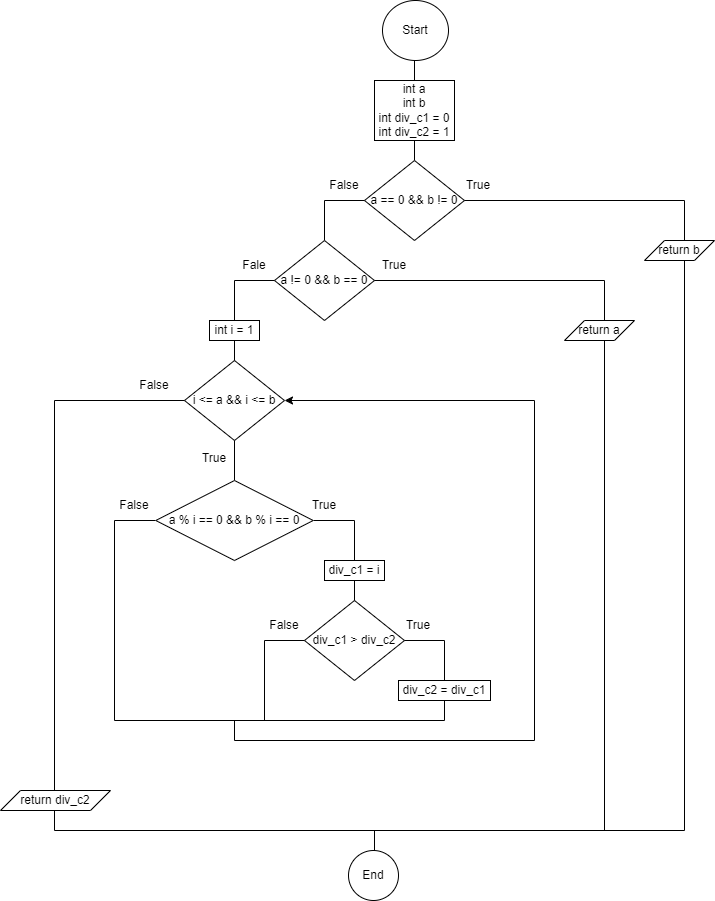

The diagram above was exported from draw.io. Its source (the exported page's mxGraphModel, read from the mxfile embedded in the PNG):
<mxGraphModel dx="2577" dy="928" grid="1" gridSize="10" guides="1" tooltips="1" connect="1" arrows="1" fold="1" page="1" pageScale="1" pageWidth="827" pageHeight="1169" math="0" shadow="0">
  <root>
    <mxCell id="0" />
    <mxCell id="1" parent="0" />
    <mxCell id="nWZA6kNBa1AOAMGAlmCq-1" value="Start" style="ellipse;whiteSpace=wrap;html=1;" vertex="1" parent="1">
      <mxGeometry x="368" y="10" width="66" height="60" as="geometry" />
    </mxCell>
    <mxCell id="nWZA6kNBa1AOAMGAlmCq-2" value="" style="endArrow=none;html=1;rounded=0;" edge="1" parent="1">
      <mxGeometry width="50" height="50" relative="1" as="geometry">
        <mxPoint x="400" y="90" as="sourcePoint" />
        <mxPoint x="400" y="70" as="targetPoint" />
      </mxGeometry>
    </mxCell>
    <mxCell id="nWZA6kNBa1AOAMGAlmCq-3" value="int a&lt;div&gt;int b&lt;/div&gt;&lt;div&gt;int div_c1 = 0&lt;/div&gt;&lt;div&gt;int div_c2 = 1&lt;/div&gt;" style="rounded=0;whiteSpace=wrap;html=1;" vertex="1" parent="1">
      <mxGeometry x="360" y="90" width="80" height="60" as="geometry" />
    </mxCell>
    <mxCell id="nWZA6kNBa1AOAMGAlmCq-4" value="" style="endArrow=none;html=1;rounded=0;" edge="1" parent="1">
      <mxGeometry width="50" height="50" relative="1" as="geometry">
        <mxPoint x="400" y="170" as="sourcePoint" />
        <mxPoint x="400" y="150" as="targetPoint" />
      </mxGeometry>
    </mxCell>
    <mxCell id="nWZA6kNBa1AOAMGAlmCq-5" value="a == 0 &amp;amp;&amp;amp; b != 0" style="rhombus;whiteSpace=wrap;html=1;" vertex="1" parent="1">
      <mxGeometry x="350" y="170" width="100" height="80" as="geometry" />
    </mxCell>
    <mxCell id="nWZA6kNBa1AOAMGAlmCq-7" value="" style="endArrow=none;html=1;rounded=0;" edge="1" parent="1">
      <mxGeometry width="50" height="50" relative="1" as="geometry">
        <mxPoint x="670" y="210" as="sourcePoint" />
        <mxPoint x="450" y="210" as="targetPoint" />
      </mxGeometry>
    </mxCell>
    <mxCell id="nWZA6kNBa1AOAMGAlmCq-8" value="" style="endArrow=none;html=1;rounded=0;" edge="1" parent="1">
      <mxGeometry width="50" height="50" relative="1" as="geometry">
        <mxPoint x="670" y="250" as="sourcePoint" />
        <mxPoint x="670" y="210" as="targetPoint" />
      </mxGeometry>
    </mxCell>
    <mxCell id="nWZA6kNBa1AOAMGAlmCq-9" value="return b" style="shape=parallelogram;perimeter=parallelogramPerimeter;whiteSpace=wrap;html=1;fixedSize=1;" vertex="1" parent="1">
      <mxGeometry x="630" y="250" width="70" height="20" as="geometry" />
    </mxCell>
    <mxCell id="nWZA6kNBa1AOAMGAlmCq-10" value="" style="endArrow=none;html=1;rounded=0;" edge="1" parent="1">
      <mxGeometry width="50" height="50" relative="1" as="geometry">
        <mxPoint x="310" y="210" as="sourcePoint" />
        <mxPoint x="350" y="210" as="targetPoint" />
      </mxGeometry>
    </mxCell>
    <mxCell id="nWZA6kNBa1AOAMGAlmCq-11" value="" style="endArrow=none;html=1;rounded=0;" edge="1" parent="1">
      <mxGeometry width="50" height="50" relative="1" as="geometry">
        <mxPoint x="310" y="250" as="sourcePoint" />
        <mxPoint x="310" y="210" as="targetPoint" />
      </mxGeometry>
    </mxCell>
    <mxCell id="nWZA6kNBa1AOAMGAlmCq-12" value="a != 0 &amp;amp;&amp;amp; b == 0" style="rhombus;whiteSpace=wrap;html=1;" vertex="1" parent="1">
      <mxGeometry x="260" y="250" width="100" height="80" as="geometry" />
    </mxCell>
    <mxCell id="nWZA6kNBa1AOAMGAlmCq-13" value="" style="endArrow=none;html=1;rounded=0;" edge="1" parent="1">
      <mxGeometry width="50" height="50" relative="1" as="geometry">
        <mxPoint x="590" y="290" as="sourcePoint" />
        <mxPoint x="360" y="290" as="targetPoint" />
      </mxGeometry>
    </mxCell>
    <mxCell id="nWZA6kNBa1AOAMGAlmCq-14" value="" style="endArrow=none;html=1;rounded=0;" edge="1" parent="1">
      <mxGeometry width="50" height="50" relative="1" as="geometry">
        <mxPoint x="590" y="330" as="sourcePoint" />
        <mxPoint x="590" y="290" as="targetPoint" />
      </mxGeometry>
    </mxCell>
    <mxCell id="nWZA6kNBa1AOAMGAlmCq-15" value="return a" style="shape=parallelogram;perimeter=parallelogramPerimeter;whiteSpace=wrap;html=1;fixedSize=1;" vertex="1" parent="1">
      <mxGeometry x="550" y="330" width="70" height="20" as="geometry" />
    </mxCell>
    <mxCell id="nWZA6kNBa1AOAMGAlmCq-16" value="True" style="text;html=1;align=center;verticalAlign=middle;whiteSpace=wrap;rounded=0;" vertex="1" parent="1">
      <mxGeometry x="434" y="180" width="60" height="30" as="geometry" />
    </mxCell>
    <mxCell id="nWZA6kNBa1AOAMGAlmCq-17" value="False" style="text;html=1;align=center;verticalAlign=middle;whiteSpace=wrap;rounded=0;" vertex="1" parent="1">
      <mxGeometry x="300" y="180" width="60" height="30" as="geometry" />
    </mxCell>
    <mxCell id="nWZA6kNBa1AOAMGAlmCq-18" value="True" style="text;html=1;align=center;verticalAlign=middle;whiteSpace=wrap;rounded=0;" vertex="1" parent="1">
      <mxGeometry x="350" y="260" width="60" height="30" as="geometry" />
    </mxCell>
    <mxCell id="nWZA6kNBa1AOAMGAlmCq-19" value="" style="endArrow=none;html=1;rounded=0;" edge="1" parent="1">
      <mxGeometry width="50" height="50" relative="1" as="geometry">
        <mxPoint x="220" y="290" as="sourcePoint" />
        <mxPoint x="260" y="290" as="targetPoint" />
      </mxGeometry>
    </mxCell>
    <mxCell id="nWZA6kNBa1AOAMGAlmCq-20" value="Fale" style="text;html=1;align=center;verticalAlign=middle;whiteSpace=wrap;rounded=0;" vertex="1" parent="1">
      <mxGeometry x="210" y="260" width="60" height="30" as="geometry" />
    </mxCell>
    <mxCell id="nWZA6kNBa1AOAMGAlmCq-21" value="" style="endArrow=none;html=1;rounded=0;" edge="1" parent="1">
      <mxGeometry width="50" height="50" relative="1" as="geometry">
        <mxPoint x="220" y="330" as="sourcePoint" />
        <mxPoint x="220" y="290" as="targetPoint" />
      </mxGeometry>
    </mxCell>
    <mxCell id="nWZA6kNBa1AOAMGAlmCq-22" value="int i = 1" style="rounded=0;whiteSpace=wrap;html=1;" vertex="1" parent="1">
      <mxGeometry x="195" y="330" width="50" height="20" as="geometry" />
    </mxCell>
    <mxCell id="nWZA6kNBa1AOAMGAlmCq-23" value="" style="endArrow=none;html=1;rounded=0;" edge="1" parent="1">
      <mxGeometry width="50" height="50" relative="1" as="geometry">
        <mxPoint x="220" y="370" as="sourcePoint" />
        <mxPoint x="220" y="350" as="targetPoint" />
      </mxGeometry>
    </mxCell>
    <mxCell id="nWZA6kNBa1AOAMGAlmCq-24" value="i &amp;lt;= a &amp;amp;&amp;amp; i &amp;lt;= b" style="rhombus;whiteSpace=wrap;html=1;" vertex="1" parent="1">
      <mxGeometry x="170" y="370" width="100" height="80" as="geometry" />
    </mxCell>
    <mxCell id="nWZA6kNBa1AOAMGAlmCq-25" value="" style="endArrow=none;html=1;rounded=0;" edge="1" parent="1">
      <mxGeometry width="50" height="50" relative="1" as="geometry">
        <mxPoint x="220" y="490" as="sourcePoint" />
        <mxPoint x="220" y="450" as="targetPoint" />
      </mxGeometry>
    </mxCell>
    <mxCell id="nWZA6kNBa1AOAMGAlmCq-26" value="True" style="text;html=1;align=center;verticalAlign=middle;whiteSpace=wrap;rounded=0;" vertex="1" parent="1">
      <mxGeometry x="170" y="453" width="60" height="30" as="geometry" />
    </mxCell>
    <mxCell id="nWZA6kNBa1AOAMGAlmCq-27" value="" style="endArrow=none;html=1;rounded=0;" edge="1" parent="1">
      <mxGeometry width="50" height="50" relative="1" as="geometry">
        <mxPoint x="40" y="410" as="sourcePoint" />
        <mxPoint x="170" y="410" as="targetPoint" />
      </mxGeometry>
    </mxCell>
    <mxCell id="nWZA6kNBa1AOAMGAlmCq-28" value="False" style="text;html=1;align=center;verticalAlign=middle;whiteSpace=wrap;rounded=0;" vertex="1" parent="1">
      <mxGeometry x="110" y="380" width="60" height="30" as="geometry" />
    </mxCell>
    <mxCell id="nWZA6kNBa1AOAMGAlmCq-29" value="" style="endArrow=classic;html=1;rounded=0;" edge="1" parent="1">
      <mxGeometry width="50" height="50" relative="1" as="geometry">
        <mxPoint x="520" y="410" as="sourcePoint" />
        <mxPoint x="270" y="410" as="targetPoint" />
      </mxGeometry>
    </mxCell>
    <mxCell id="nWZA6kNBa1AOAMGAlmCq-30" value="&lt;br&gt;&lt;div style=&quot;font-weight: normal; line-height: 19px; white-space: pre;&quot;&gt;&lt;div style=&quot;&quot;&gt;&lt;font style=&quot;font-size: 12px;&quot; face=&quot;Helvetica&quot;&gt;a % i == 0 &amp;amp;&amp;amp; b % i == 0&lt;/font&gt;&lt;/div&gt;&lt;/div&gt;&lt;br style=&quot;&quot;&gt;" style="rhombus;whiteSpace=wrap;html=1;" vertex="1" parent="1">
      <mxGeometry x="141.25" y="490" width="157.5" height="80" as="geometry" />
    </mxCell>
    <mxCell id="nWZA6kNBa1AOAMGAlmCq-31" value="" style="endArrow=none;html=1;rounded=0;" edge="1" parent="1">
      <mxGeometry width="50" height="50" relative="1" as="geometry">
        <mxPoint x="340" y="530" as="sourcePoint" />
        <mxPoint x="299" y="530" as="targetPoint" />
      </mxGeometry>
    </mxCell>
    <mxCell id="nWZA6kNBa1AOAMGAlmCq-32" value="" style="endArrow=none;html=1;rounded=0;" edge="1" parent="1">
      <mxGeometry width="50" height="50" relative="1" as="geometry">
        <mxPoint x="340" y="570" as="sourcePoint" />
        <mxPoint x="340" y="530" as="targetPoint" />
      </mxGeometry>
    </mxCell>
    <mxCell id="nWZA6kNBa1AOAMGAlmCq-33" value="div_c1 = i" style="rounded=0;whiteSpace=wrap;html=1;" vertex="1" parent="1">
      <mxGeometry x="310" y="570" width="60" height="20" as="geometry" />
    </mxCell>
    <mxCell id="nWZA6kNBa1AOAMGAlmCq-34" value="" style="endArrow=none;html=1;rounded=0;" edge="1" parent="1">
      <mxGeometry width="50" height="50" relative="1" as="geometry">
        <mxPoint x="340" y="610" as="sourcePoint" />
        <mxPoint x="340" y="590" as="targetPoint" />
      </mxGeometry>
    </mxCell>
    <mxCell id="nWZA6kNBa1AOAMGAlmCq-35" value="div_c1 &amp;gt; div_c2" style="rhombus;whiteSpace=wrap;html=1;" vertex="1" parent="1">
      <mxGeometry x="290" y="610" width="100" height="80" as="geometry" />
    </mxCell>
    <mxCell id="nWZA6kNBa1AOAMGAlmCq-36" value="" style="endArrow=none;html=1;rounded=0;" edge="1" parent="1">
      <mxGeometry width="50" height="50" relative="1" as="geometry">
        <mxPoint x="430" y="650" as="sourcePoint" />
        <mxPoint x="390" y="650" as="targetPoint" />
      </mxGeometry>
    </mxCell>
    <mxCell id="nWZA6kNBa1AOAMGAlmCq-37" value="" style="endArrow=none;html=1;rounded=0;" edge="1" parent="1">
      <mxGeometry width="50" height="50" relative="1" as="geometry">
        <mxPoint x="430" y="690" as="sourcePoint" />
        <mxPoint x="430" y="650" as="targetPoint" />
      </mxGeometry>
    </mxCell>
    <mxCell id="nWZA6kNBa1AOAMGAlmCq-38" value="div_c2 = div_c1" style="rounded=0;whiteSpace=wrap;html=1;" vertex="1" parent="1">
      <mxGeometry x="384" y="690" width="92" height="20" as="geometry" />
    </mxCell>
    <mxCell id="nWZA6kNBa1AOAMGAlmCq-39" value="" style="endArrow=none;html=1;rounded=0;" edge="1" parent="1">
      <mxGeometry width="50" height="50" relative="1" as="geometry">
        <mxPoint x="100" y="530" as="sourcePoint" />
        <mxPoint x="141" y="530" as="targetPoint" />
      </mxGeometry>
    </mxCell>
    <mxCell id="nWZA6kNBa1AOAMGAlmCq-40" value="True" style="text;html=1;align=center;verticalAlign=middle;whiteSpace=wrap;rounded=0;" vertex="1" parent="1">
      <mxGeometry x="280" y="500" width="60" height="30" as="geometry" />
    </mxCell>
    <mxCell id="nWZA6kNBa1AOAMGAlmCq-41" value="False" style="text;html=1;align=center;verticalAlign=middle;whiteSpace=wrap;rounded=0;" vertex="1" parent="1">
      <mxGeometry x="90" y="500" width="60" height="30" as="geometry" />
    </mxCell>
    <mxCell id="nWZA6kNBa1AOAMGAlmCq-42" value="" style="endArrow=none;html=1;rounded=0;" edge="1" parent="1">
      <mxGeometry width="50" height="50" relative="1" as="geometry">
        <mxPoint x="100" y="730" as="sourcePoint" />
        <mxPoint x="100" y="530" as="targetPoint" />
      </mxGeometry>
    </mxCell>
    <mxCell id="nWZA6kNBa1AOAMGAlmCq-43" value="" style="endArrow=none;html=1;rounded=0;" edge="1" parent="1">
      <mxGeometry width="50" height="50" relative="1" as="geometry">
        <mxPoint x="430" y="730" as="sourcePoint" />
        <mxPoint x="430" y="710" as="targetPoint" />
      </mxGeometry>
    </mxCell>
    <mxCell id="nWZA6kNBa1AOAMGAlmCq-44" value="" style="endArrow=none;html=1;rounded=0;" edge="1" parent="1">
      <mxGeometry width="50" height="50" relative="1" as="geometry">
        <mxPoint x="250" y="650" as="sourcePoint" />
        <mxPoint x="290" y="650" as="targetPoint" />
      </mxGeometry>
    </mxCell>
    <mxCell id="nWZA6kNBa1AOAMGAlmCq-45" value="" style="endArrow=none;html=1;rounded=0;" edge="1" parent="1">
      <mxGeometry width="50" height="50" relative="1" as="geometry">
        <mxPoint x="250" y="730" as="sourcePoint" />
        <mxPoint x="250" y="650" as="targetPoint" />
      </mxGeometry>
    </mxCell>
    <mxCell id="nWZA6kNBa1AOAMGAlmCq-46" value="" style="endArrow=none;html=1;rounded=0;" edge="1" parent="1">
      <mxGeometry width="50" height="50" relative="1" as="geometry">
        <mxPoint x="430" y="730" as="sourcePoint" />
        <mxPoint x="100" y="730" as="targetPoint" />
      </mxGeometry>
    </mxCell>
    <mxCell id="nWZA6kNBa1AOAMGAlmCq-47" value="False" style="text;html=1;align=center;verticalAlign=middle;whiteSpace=wrap;rounded=0;" vertex="1" parent="1">
      <mxGeometry x="240" y="620" width="60" height="30" as="geometry" />
    </mxCell>
    <mxCell id="nWZA6kNBa1AOAMGAlmCq-48" value="True" style="text;html=1;align=center;verticalAlign=middle;whiteSpace=wrap;rounded=0;" vertex="1" parent="1">
      <mxGeometry x="374" y="620" width="60" height="30" as="geometry" />
    </mxCell>
    <mxCell id="nWZA6kNBa1AOAMGAlmCq-49" value="" style="endArrow=none;html=1;rounded=0;" edge="1" parent="1">
      <mxGeometry width="50" height="50" relative="1" as="geometry">
        <mxPoint x="220" y="750" as="sourcePoint" />
        <mxPoint x="220" y="730" as="targetPoint" />
      </mxGeometry>
    </mxCell>
    <mxCell id="nWZA6kNBa1AOAMGAlmCq-50" value="" style="endArrow=none;html=1;rounded=0;" edge="1" parent="1">
      <mxGeometry width="50" height="50" relative="1" as="geometry">
        <mxPoint x="520" y="750" as="sourcePoint" />
        <mxPoint x="220" y="750" as="targetPoint" />
      </mxGeometry>
    </mxCell>
    <mxCell id="nWZA6kNBa1AOAMGAlmCq-51" value="" style="endArrow=none;html=1;rounded=0;" edge="1" parent="1">
      <mxGeometry width="50" height="50" relative="1" as="geometry">
        <mxPoint x="520" y="750" as="sourcePoint" />
        <mxPoint x="520" y="410" as="targetPoint" />
      </mxGeometry>
    </mxCell>
    <mxCell id="nWZA6kNBa1AOAMGAlmCq-52" value="" style="endArrow=none;html=1;rounded=0;" edge="1" parent="1">
      <mxGeometry width="50" height="50" relative="1" as="geometry">
        <mxPoint x="40" y="800" as="sourcePoint" />
        <mxPoint x="40" y="410" as="targetPoint" />
      </mxGeometry>
    </mxCell>
    <mxCell id="nWZA6kNBa1AOAMGAlmCq-53" value="return div_c2" style="shape=parallelogram;perimeter=parallelogramPerimeter;whiteSpace=wrap;html=1;fixedSize=1;" vertex="1" parent="1">
      <mxGeometry x="-14" y="800" width="110" height="20" as="geometry" />
    </mxCell>
    <mxCell id="nWZA6kNBa1AOAMGAlmCq-54" value="" style="endArrow=none;html=1;rounded=0;" edge="1" parent="1">
      <mxGeometry width="50" height="50" relative="1" as="geometry">
        <mxPoint x="40" y="840" as="sourcePoint" />
        <mxPoint x="40" y="820" as="targetPoint" />
      </mxGeometry>
    </mxCell>
    <mxCell id="nWZA6kNBa1AOAMGAlmCq-56" value="" style="endArrow=none;html=1;rounded=0;" edge="1" parent="1">
      <mxGeometry width="50" height="50" relative="1" as="geometry">
        <mxPoint x="590" y="840" as="sourcePoint" />
        <mxPoint x="590" y="350" as="targetPoint" />
      </mxGeometry>
    </mxCell>
    <mxCell id="nWZA6kNBa1AOAMGAlmCq-57" value="" style="endArrow=none;html=1;rounded=0;" edge="1" parent="1">
      <mxGeometry width="50" height="50" relative="1" as="geometry">
        <mxPoint x="670" y="840" as="sourcePoint" />
        <mxPoint x="670" y="270" as="targetPoint" />
      </mxGeometry>
    </mxCell>
    <mxCell id="nWZA6kNBa1AOAMGAlmCq-58" value="" style="endArrow=none;html=1;rounded=0;" edge="1" parent="1">
      <mxGeometry width="50" height="50" relative="1" as="geometry">
        <mxPoint x="670" y="840" as="sourcePoint" />
        <mxPoint x="40" y="840" as="targetPoint" />
      </mxGeometry>
    </mxCell>
    <mxCell id="nWZA6kNBa1AOAMGAlmCq-59" value="" style="endArrow=none;html=1;rounded=0;" edge="1" parent="1">
      <mxGeometry width="50" height="50" relative="1" as="geometry">
        <mxPoint x="360" y="860" as="sourcePoint" />
        <mxPoint x="360" y="840" as="targetPoint" />
      </mxGeometry>
    </mxCell>
    <mxCell id="nWZA6kNBa1AOAMGAlmCq-60" value="End" style="ellipse;whiteSpace=wrap;html=1;" vertex="1" parent="1">
      <mxGeometry x="334" y="860" width="50" height="50" as="geometry" />
    </mxCell>
  </root>
</mxGraphModel>